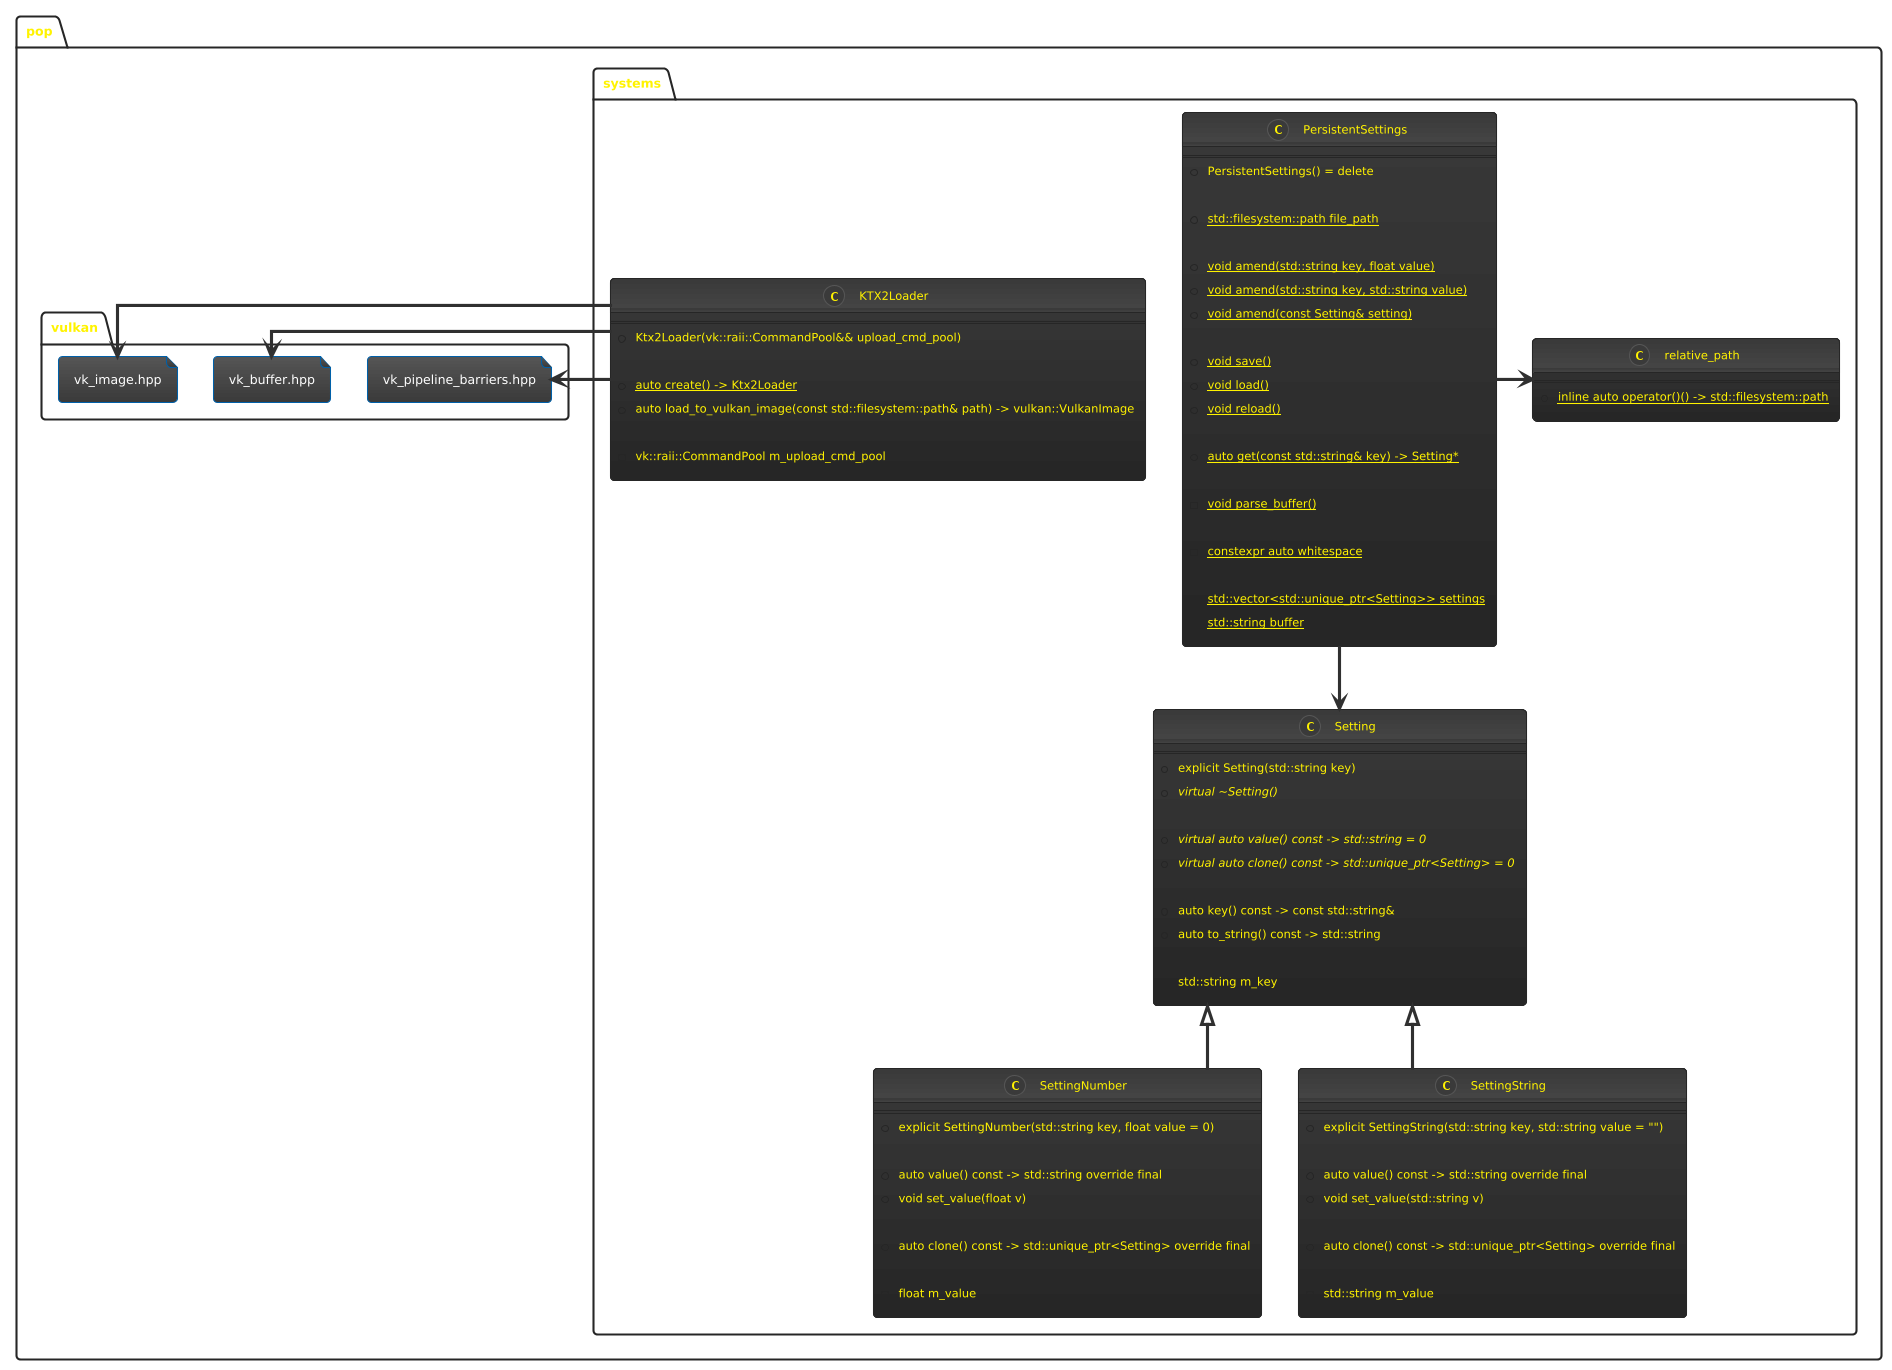

The diagram above was rendered by PlantUML. Its source (embedded in the PNG):
@startuml
!theme black-knight

skinparam linetype ortho

allowmixing

namespace pop {

    namespace vulkan {
        file "vk_image.hpp" as vk_image
        file "vk_pipeline_barriers.hpp" as vk_pipeline_barriers
        file "vk_buffer.hpp" as vk_buffer
    }

    namespace systems {
        class "relative_path" as relative_path {
===
            + {static} inline auto operator()() -> std::filesystem::path
===
        }

        class "KTX2Loader" as KTX2Loader {
===
            + Ktx2Loader(vk::raii::CommandPool&& upload_cmd_pool)

            + {static} auto create() -> Ktx2Loader
            + auto load_to_vulkan_image(const std::filesystem::path& path) -> vulkan::VulkanImage

            -vk::raii::CommandPool m_upload_cmd_pool
===
        }

        class "Setting" as Setting {
===
            + explicit Setting(std::string key)
            + {abstract} virtual ~Setting()

            + {abstract} virtual auto value() const -> std::string = 0
            + {abstract} virtual auto clone() const -> std::unique_ptr<Setting> = 0

            + auto key() const -> const std::string&
            + auto to_string() const -> std::string

            - std::string m_key
===
        }

        class "SettingNumber" as SettingNumber {
===
            + explicit SettingNumber(std::string key, float value = 0)

            + auto value() const -> std::string override final
            + void set_value(float v)

            + auto clone() const -> std::unique_ptr<Setting> override final

            - float m_value
===
        }

        class "SettingString" as SettingString {
===
            + explicit SettingString(std::string key, std::string value = "")

            + auto value() const -> std::string override final
            + void set_value(std::string v)

            + auto clone() const -> std::unique_ptr<Setting> override final

            - std::string m_value
===
        }


        class "PersistentSettings" as PersistentSettings {
===
            +PersistentSettings() = delete

            +{static} std::filesystem::path file_path

            +{static} void amend(std::string key, float value)
            +{static} void amend(std::string key, std::string value)
            +{static} void amend(const Setting& setting)

            +{static} void save()
            +{static} void load()
            +{static} void reload()

            + {static} auto get(const std::string& key) -> Setting*

            - {static} void parse_buffer()

            - {static} constexpr auto whitespace

            - {static} std::vector<std::unique_ptr<Setting>> settings
            - {static} std::string buffer
===
        }
    }

    KTX2Loader -> vk_image
    KTX2Loader -> vk_buffer
    KTX2Loader -> vk_pipeline_barriers

    Setting <|-- SettingNumber
    Setting <|-- SettingString

    PersistentSettings --> Setting
    PersistentSettings -> relative_path
}

@enduml